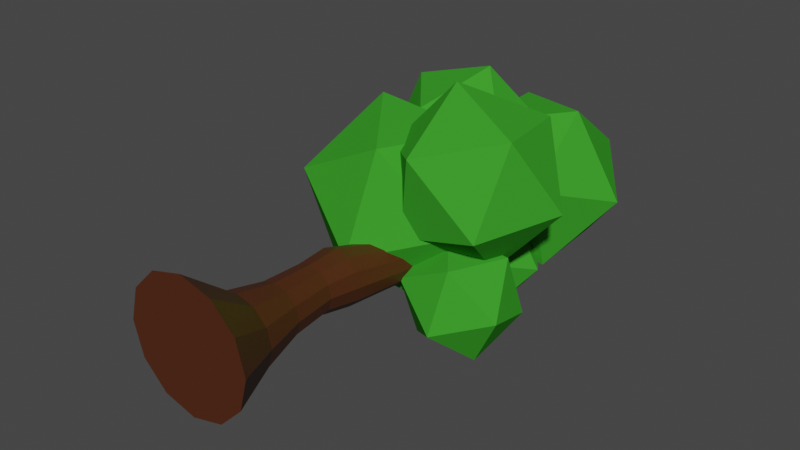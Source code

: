 # Source: arbol.blend  (saved by Blender 3.5.10; exported with 4.5.12 LTS)
import bpy
from mathutils import Matrix  # noqa: F401  (used for matrix-valued properties, if any)

bpy.ops.wm.read_factory_settings(use_empty=True)
scene = bpy.context.scene
scene.name = 'Scene'

# ---- materials (node trees are filled in below, after node groups)
mat_madera = bpy.data.materials.new('madera')
mat_madera.alpha_threshold = 0.0
mat_madera.use_transparent_shadow = False
mat_madera.roughness = 0.5
mat_madera.line_color = (0.0, 0.0, 0.0, 1.0)
mat_hojas = bpy.data.materials.new('hojas')
mat_hojas.use_transparent_shadow = False

# ---- material node trees
mat_madera.use_nodes = True; mat_madera.node_tree.nodes.clear()
_N = mat_madera.node_tree.nodes; _L = mat_madera.node_tree.links
n0 = _N.new('ShaderNodeOutputMaterial'); n0.name = 'Material Output'; n0.location = (300, 300)
n1 = _N.new('ShaderNodeBsdfPrincipled'); n1.name = 'Principled BSDF'; n1.location = (10, 300)
n1.distribution = 'GGX'
n1.subsurface_method = 'RANDOM_WALK_SKIN'
n1.inputs[0].default_value = (0.08001, 0.02002, 0.00508, 1.0)
n1.inputs[3].default_value = 1.45
n1.inputs[27].default_value = (0.0, 0.0, 0.0, 1.0)
n1.inputs[28].default_value = 1.0
_L.new(n1.outputs[0], n0.inputs[0])
n0.is_active_output = True
mat_hojas.use_nodes = True; mat_hojas.node_tree.nodes.clear()
_N = mat_hojas.node_tree.nodes; _L = mat_hojas.node_tree.links
n0 = _N.new('ShaderNodeBsdfPrincipled'); n0.name = 'BSDF Principista'; n0.location = (10, 300)
n0.distribution = 'GGX'
n0.subsurface_method = 'RANDOM_WALK_SKIN'
n0.inputs[0].default_value = (0.04438, 0.3343, 0.02529, 1.0)
n0.inputs[2].default_value = 1.0
n0.inputs[3].default_value = 1.45
n0.inputs[13].default_value = 0.0
n0.inputs[27].default_value = (0.0, 0.0, 0.0, 1.0)
n0.inputs[28].default_value = 1.0
n1 = _N.new('ShaderNodeOutputMaterial'); n1.name = 'Material'; n1.location = (300, 300)
_L.new(n0.outputs[0], n1.inputs[0])
n1.is_active_output = True

# ---- world
world_world = bpy.data.worlds.new('World'); scene.world = world_world
world_world.use_nodes = True; world_world.node_tree.nodes.clear()
_N = world_world.node_tree.nodes; _L = world_world.node_tree.links
n0 = _N.new('ShaderNodeOutputWorld'); n0.name = 'World Output'; n0.location = (300, 300)
n1 = _N.new('ShaderNodeBackground'); n1.name = 'Background'; n1.location = (10, 300)
n1.inputs[0].default_value = (0.05088, 0.05088, 0.05088, 1.0)
_L.new(n1.outputs[0], n0.inputs[0])
n0.is_active_output = True
world_world.color = (0.05088, 0.05088, 0.05088)
world_world.use_sun_shadow = False
world_world.sun_shadow_jitter_overblur = 0.0

# ---- meshes
me_cube = bpy.data.meshes.new('Cube')
me_cube.from_pydata([(0.0346, -0.1119, -0.7034), (-0.05552, 2.909, -0.5797), (0.4336, -0.1119, -0.5965), (0.0798, 2.909, -0.5435), (0.7256, -0.1119, -0.3044), (0.1789, 2.909, -0.4444), (0.8325, -0.1119, 0.09453), (0.2151, 2.909, -0.3091), (0.7256, -0.1119, 0.4935), (0.1789, 2.909, -0.1738), (0.4336, -0.1119, 0.7856), (0.0798, 2.909, -0.07469), (0.0346, -0.1119, 0.8925), (-0.05552, 2.909, -0.03844), (-0.3644, -0.1119, 0.7856), (-0.1908, 2.909, -0.07469), (-0.6564, -0.1119, 0.4935), (-0.2899, 2.909, -0.1738), (-0.7633, -0.1119, 0.09453), (-0.3262, 2.909, -0.3091), (-0.6564, -0.1119, -0.3044), (-0.2899, 2.909, -0.4444), (-0.3644, -0.1119, -0.5965), (-0.1908, 2.909, -0.5435), (0.02524, 0.5473, -0.524), (-0.1578, 2.142, -0.557), (0.01861, 2.142, -0.5098), (0.2517, 0.5473, -0.4633), (0.1478, 2.142, -0.3806), (0.4175, 0.5473, -0.2975), (0.195, 2.142, -0.2042), (0.4782, 0.5473, -0.07107), (0.1478, 2.142, -0.02779), (0.4175, 0.5473, 0.1554), (0.01861, 2.142, 0.1014), (0.2517, 0.5473, 0.3212), (-0.1578, 2.142, 0.1486), (0.02524, 0.5473, 0.3819), (-0.3342, 2.142, 0.1014), (-0.2012, 0.5473, 0.3212), (-0.4634, 2.142, -0.02779), (-0.367, 0.5473, 0.1554), (-0.5106, 2.142, -0.2042), (-0.4277, 0.5473, -0.07107), (-0.4634, 2.142, -0.3806), (-0.367, 0.5473, -0.2975), (-0.3342, 2.142, -0.5098), (-0.2012, 0.5473, -0.4633), (-0.0442, 1.116, -0.4371), (0.1215, 1.116, -0.3927), (0.2428, 1.116, -0.2714), (0.2872, 1.116, -0.1058), (0.2428, 1.116, 0.05993), (0.1215, 1.116, 0.1812), (-0.0442, 1.116, 0.2256), (-0.2099, 1.116, 0.1812), (-0.3312, 1.116, 0.05993), (-0.3756, 1.116, -0.1058), (-0.3312, 1.116, -0.2714), (-0.2099, 1.116, -0.3927), (-0.1179, 1.694, -0.4436), (0.03264, 1.694, -0.4033), (0.1428, 1.694, -0.2931), (0.1832, 1.694, -0.1426), (0.1428, 1.694, 0.007945), (0.03264, 1.694, 0.1181), (-0.1179, 1.694, 0.1585), (-0.2684, 1.694, 0.1181), (-0.3786, 1.694, 0.007945), (-0.4189, 1.694, -0.1426), (-0.3786, 1.694, -0.2931), (-0.2684, 1.694, -0.4033), (-0.1384, 5.191, -0.907), (0.9041, 4.666, -0.7482), (-0.07354, 4.25, -0.2269), (-0.7362, 5.14, 0.1178), (-0.1681, 6.106, -0.1905), (0.8456, 5.813, -0.7257), (0.9505, 4.291, 0.3747), (-0.06318, 4.584, 0.9099), (-0.1216, 5.731, 0.9324), (0.856, 6.146, 0.4111), (1.519, 5.256, 0.06643), (0.9208, 5.206, 1.091), (-0.06531, 4.393, -1.308), (0.5945, 4.061, -1.207), (-0.02426, 3.798, -0.8772), (-0.4436, 4.361, -0.659), (-0.08411, 4.972, -0.8541), (0.5575, 4.787, -1.193), (0.6239, 3.824, -0.4964), (-0.0177, 4.009, -0.1577), (-0.05469, 4.735, -0.1434), (0.564, 4.998, -0.4733), (0.9834, 4.435, -0.6915), (0.6051, 4.403, -0.04293), (-1.217, 5.214, 0.2856), (-0.6553, 4.678, -0.3769), (-1.171, 4.221, 0.383), (-1.121, 4.801, 1.221), (-0.5747, 5.616, 0.9795), (-0.2869, 5.54, -0.008194), (-0.2122, 3.935, 0.1494), (-0.5001, 4.011, 1.137), (-0.1317, 4.873, 1.506), (0.3838, 5.33, 0.7459), (0.3341, 4.75, -0.09237), (0.43, 4.338, 0.8433), (-0.959, 5.019, -1.203), (-0.3357, 4.705, -1.108), (-0.9203, 4.457, -0.7962), (-1.316, 4.989, -0.5901), (-0.9768, 5.566, -0.7744), (-0.3707, 5.391, -1.094), (-0.3079, 4.481, -0.4365), (-0.9141, 4.656, -0.1165), (-0.949, 5.342, -0.103), (-0.3645, 5.59, -0.4147), (0.03171, 5.058, -0.6208), (-0.3257, 5.028, -0.008068), (0.07135, 3.762, -0.3692), (0.1502, 3.762, -0.348), (0.208, 3.762, -0.2903), (0.2291, 3.762, -0.2114), (0.208, 3.762, -0.1325), (0.1502, 3.762, -0.07472), (0.07135, 3.762, -0.05358), (-0.007542, 3.762, -0.07472), (-0.0653, 3.762, -0.1325), (-0.08644, 3.762, -0.2114), (-0.0653, 3.762, -0.2903), (-0.007542, 3.762, -0.348), (0.3758, 3.449, 0.03182), (0.002261, 3.594, -0.6531), (0.1375, 2.865, -0.4227), (0.8464, 2.827, -0.0743), (1.149, 3.532, -0.08934), (0.6275, 4.006, -0.447), (0.2421, 3.062, -1.182), (0.7638, 2.588, -0.8248), (1.389, 3.0, -0.6188), (1.254, 3.729, -0.8491), (0.5449, 3.768, -1.198), (1.016, 3.145, -1.304), (-0.04207, 4.514, 0.9835), (-0.1492, 4.053, -0.06242), (-0.4848, 3.496, 0.8746), (0.2576, 3.7, 1.724), (1.052, 4.383, 1.312), (0.8007, 4.601, 0.2079), (0.08433, 2.954, 0.03168), (0.3357, 2.736, 1.136), (1.286, 3.285, 1.406), (1.621, 3.842, 0.469), (0.8788, 3.637, -0.3804), (1.178, 2.823, 0.3601), (-0.2499, 4.535, -0.007149), (-0.6452, 4.689, -0.7321), (-0.502, 3.917, -0.4883), (0.2483, 3.876, -0.1195), (0.5689, 4.623, -0.1354), (0.01662, 5.125, -0.514), (-0.3914, 4.126, -1.293), (0.1608, 3.624, -0.9139), (0.8227, 4.06, -0.6958), (0.6795, 4.831, -0.9397), (-0.07085, 4.872, -1.308), (0.4273, 4.214, -1.421), (-0.9624, 3.885, 1.261), (-1.587, 4.129, 0.1151), (-1.361, 2.909, 0.5004), (-0.1753, 2.844, 1.083), (0.3312, 4.024, 1.058), (-0.5414, 4.817, 0.4597), (-1.186, 3.239, -0.7703), (-0.3135, 2.445, -0.1721), (0.7323, 3.134, 0.1725), (0.506, 4.353, -0.2128), (-0.6796, 4.418, -0.7955), (0.1076, 3.378, -0.973)], [], [(25, 1, 3, 26), (26, 3, 5, 28), (28, 5, 7, 30), (30, 7, 9, 32), (32, 9, 11, 34), (34, 11, 13, 36), (36, 13, 15, 38), (38, 15, 17, 40), (40, 17, 19, 42), (42, 19, 21, 44), (44, 21, 23, 46), (46, 23, 1, 25), (0, 2, 4, 6, 8, 10, 12, 14, 16, 18, 20, 22), (22, 47, 24, 0), (71, 46, 25, 60), (20, 45, 47, 22), (70, 44, 46, 71), (18, 43, 45, 20), (69, 42, 44, 70), (16, 41, 43, 18), (68, 40, 42, 69), (14, 39, 41, 16), (67, 38, 40, 68), (12, 37, 39, 14), (66, 36, 38, 67), (10, 35, 37, 12), (65, 34, 36, 66), (8, 33, 35, 10), (64, 32, 34, 65), (6, 31, 33, 8), (63, 30, 32, 64), (4, 29, 31, 6), (62, 28, 30, 63), (2, 27, 29, 4), (61, 26, 28, 62), (0, 24, 27, 2), (60, 25, 26, 61), (24, 48, 49, 27), (27, 49, 50, 29), (29, 50, 51, 31), (31, 51, 52, 33), (33, 52, 53, 35), (35, 53, 54, 37), (37, 54, 55, 39), (39, 55, 56, 41), (41, 56, 57, 43), (43, 57, 58, 45), (45, 58, 59, 47), (47, 59, 48, 24), (48, 60, 61, 49), (49, 61, 62, 50), (50, 62, 63, 51), (51, 63, 64, 52), (52, 64, 65, 53), (53, 65, 66, 54), (54, 66, 67, 55), (55, 67, 68, 56), (56, 68, 69, 57), (57, 69, 70, 58), (58, 70, 71, 59), (59, 71, 60, 48), (72, 73, 74), (73, 72, 77), (72, 74, 75), (72, 75, 76), (72, 76, 77), (73, 77, 82), (74, 73, 78), (75, 74, 79), (76, 75, 80), (77, 76, 81), (73, 82, 78), (74, 78, 79), (75, 79, 80), (76, 80, 81), (77, 81, 82), (78, 82, 83), (79, 78, 83), (80, 79, 83), (81, 80, 83), (82, 81, 83), (84, 85, 86), (85, 84, 89), (84, 86, 87), (84, 87, 88), (84, 88, 89), (85, 89, 94), (86, 85, 90), (87, 86, 91), (88, 87, 92), (89, 88, 93), (85, 94, 90), (86, 90, 91), (87, 91, 92), (88, 92, 93), (89, 93, 94), (90, 94, 95), (91, 90, 95), (92, 91, 95), (93, 92, 95), (94, 93, 95), (96, 97, 98), (97, 96, 101), (96, 98, 99), (96, 99, 100), (96, 100, 101), (97, 101, 106), (98, 97, 102), (99, 98, 103), (100, 99, 104), (101, 100, 105), (97, 106, 102), (98, 102, 103), (99, 103, 104), (100, 104, 105), (101, 105, 106), (102, 106, 107), (103, 102, 107), (104, 103, 107), (105, 104, 107), (106, 105, 107), (108, 109, 110), (109, 108, 113), (108, 110, 111), (108, 111, 112), (108, 112, 113), (109, 113, 118), (110, 109, 114), (111, 110, 115), (112, 111, 116), (113, 112, 117), (109, 118, 114), (110, 114, 115), (111, 115, 116), (112, 116, 117), (113, 117, 118), (114, 118, 119), (115, 114, 119), (116, 115, 119), (117, 116, 119), (118, 117, 119), (9, 7, 123, 124), (1, 23, 131, 120), (3, 1, 120, 121), (7, 5, 122, 123), (23, 21, 130, 131), (5, 3, 121, 122), (21, 19, 129, 130), (19, 17, 128, 129), (17, 15, 127, 128), (15, 13, 126, 127), (13, 11, 125, 126), (11, 9, 124, 125), (134, 135, 132), (135, 136, 132), (133, 134, 132), (137, 133, 132), (136, 137, 132), (139, 135, 134), (138, 134, 133), (141, 137, 136), (138, 139, 134), (140, 141, 136), (140, 136, 135), (142, 133, 137), (139, 140, 135), (141, 142, 137), (142, 138, 133), (143, 139, 138), (143, 140, 139), (143, 141, 140), (142, 143, 138), (143, 142, 141), (146, 147, 144), (147, 148, 144), (145, 146, 144), (149, 145, 144), (148, 149, 144), (151, 147, 146), (150, 146, 145), (153, 149, 148), (150, 151, 146), (152, 153, 148), (152, 148, 147), (154, 145, 149), (151, 152, 147), (153, 154, 149), (154, 150, 145), (155, 151, 150), (155, 152, 151), (155, 153, 152), (154, 155, 150), (155, 154, 153), (158, 159, 156), (159, 160, 156), (157, 158, 156), (161, 157, 156), (160, 161, 156), (163, 159, 158), (162, 158, 157), (165, 161, 160), (162, 163, 158), (164, 165, 160), (164, 160, 159), (166, 157, 161), (163, 164, 159), (165, 166, 161), (166, 162, 157), (167, 163, 162), (167, 164, 163), (167, 165, 164), (166, 167, 162), (167, 166, 165), (170, 171, 168), (171, 172, 168), (169, 170, 168), (173, 169, 168), (172, 173, 168), (175, 171, 170), (174, 170, 169), (177, 173, 172), (174, 175, 170), (176, 177, 172), (176, 172, 171), (178, 169, 173), (175, 176, 171), (177, 178, 173), (178, 174, 169), (179, 175, 174), (179, 176, 175), (179, 177, 176), (178, 179, 174), (179, 178, 177)])
me_cube.polygons.foreach_set('material_index', [0, 0, 0, 0, 0, 0, 0, 0, 0, 0, 0, 0, 0, 0, 0, 0, 0, 0, 0, 0, 0, 0, 0, 0, 0, 0, 0, 0, 0, 0, 0, 0, 0, 0, 0, 0, 0, 0, 0, 0, 0, 0, 0, 0, 0, 0, 0, 0, 0, 0, 0, 0, 0, 0, 0, 0, 0, 0, 0, 0, 0, 1, 1, 1, 1, 1, 1, 1, 1, 1, 1, 1, 1, 1, 1, 1, 1, 1, 1, 1, 1, 1, 1, 1, 1, 1, 1, 1, 1, 1, 1, 1, 1, 1, 1, 1, 1, 1, 1, 1, 1, 1, 1, 1, 1, 1, 1, 1, 1, 1, 1, 1, 1, 1, 1, 1, 1, 1, 1, 1, 1, 1, 1, 1, 1, 1, 1, 1, 1, 1, 1, 1, 1, 1, 1, 1, 1, 1, 1, 1, 1, 0, 0, 0, 0, 0, 0, 0, 0, 0, 0, 0, 0, 1, 1, 1, 1, 1, 1, 1, 1, 1, 1, 1, 1, 1, 1, 1, 1, 1, 1, 1, 1, 1, 1, 1, 1, 1, 1, 1, 1, 1, 1, 1, 1, 1, 1, 1, 1, 1, 1, 1, 1, 1, 1, 1, 1, 1, 1, 1, 1, 1, 1, 1, 1, 1, 1, 1, 1, 1, 1, 1, 1, 1, 1, 1, 1, 1, 1, 1, 1, 1, 1, 1, 1, 1, 1, 1, 1, 1, 1, 1, 1])
_uv = me_cube.uv_layers.new(name='UVMap')
_uv.uv.foreach_set('vector', [1.0, 0.8333, 1.0, 1.0, 0.9167, 1.0, 0.9167, 0.8333, 0.9167, 0.8333, 0.9167, 1.0, 0.8333, 1.0, 0.8333, 0.8333, 0.8333, 0.8333, 0.8333, 1.0, 0.75, 1.0, 0.75, 0.8333, 0.75, 0.8333, 0.75, 1.0, 0.6667, 1.0, 0.6667, 0.8333, 0.6667, 0.8333, 0.6667, 1.0, 0.5833, 1.0, 0.5833, 0.8333, 0.5833, 0.8333, 0.5833, 1.0, 0.5, 1.0, 0.5, 0.8333, 0.5, 0.8333, 0.5, 1.0, 0.4167, 1.0, 0.4167, 0.8333, 0.4167, 0.8333, 0.4167, 1.0, 0.3333, 1.0, 0.3333, 0.8333, 0.3333, 0.8333, 0.3333, 1.0, 0.25, 1.0, 0.25, 0.8333, 0.25, 0.8333, 0.25, 1.0, 0.1667, 1.0, 0.1667, 0.8333, 0.1667, 0.8333, 0.1667, 1.0, 0.08333, 1.0, 0.08333, 0.8333, 0.08333, 0.8333, 0.08333, 1.0, 7.451e-08, 1.0, 7.451e-08, 0.8333, 0.75, 0.49, 0.87, 0.4578, 0.9578, 0.37, 0.99, 0.25, 0.9578, 0.13, 0.87, 0.04215, 0.75, 0.01, 0.63, 0.04215, 0.5422, 0.13, 0.51, 0.25, 0.5422, 0.37, 0.63, 0.4578, 0.08333, 0.5, 0.08333, 0.6667, 7.451e-08, 0.6667, 7.451e-08, 0.5, 0.08333, 0.7823, 0.08333, 0.8333, 7.451e-08, 0.8333, 7.451e-08, 0.7823, 0.1667, 0.5, 0.1667, 0.6667, 0.08333, 0.6667, 0.08333, 0.5, 0.1667, 0.7823, 0.1667, 0.8333, 0.08333, 0.8333, 0.08333, 0.7823, 0.25, 0.5, 0.25, 0.6667, 0.1667, 0.6667, 0.1667, 0.5, 0.25, 0.7823, 0.25, 0.8333, 0.1667, 0.8333, 0.1667, 0.7823, 0.3333, 0.5, 0.3333, 0.6667, 0.25, 0.6667, 0.25, 0.5, 0.3333, 0.7823, 0.3333, 0.8333, 0.25, 0.8333, 0.25, 0.7823, 0.4167, 0.5, 0.4167, 0.6667, 0.3333, 0.6667, 0.3333, 0.5, 0.4167, 0.7823, 0.4167, 0.8333, 0.3333, 0.8333, 0.3333, 0.7823, 0.5, 0.5, 0.5, 0.6667, 0.4167, 0.6667, 0.4167, 0.5, 0.5, 0.7823, 0.5, 0.8333, 0.4167, 0.8333, 0.4167, 0.7823, 0.5833, 0.5, 0.5833, 0.6667, 0.5, 0.6667, 0.5, 0.5, 0.5833, 0.7823, 0.5833, 0.8333, 0.5, 0.8333, 0.5, 0.7823, 0.6667, 0.5, 0.6667, 0.6667, 0.5833, 0.6667, 0.5833, 0.5, 0.6667, 0.7823, 0.6667, 0.8333, 0.5833, 0.8333, 0.5833, 0.7823, 0.75, 0.5, 0.75, 0.6667, 0.6667, 0.6667, 0.6667, 0.5, 0.75, 0.7823, 0.75, 0.8333, 0.6667, 0.8333, 0.6667, 0.7823, 0.8333, 0.5, 0.8333, 0.6667, 0.75, 0.6667, 0.75, 0.5, 0.8333, 0.7823, 0.8333, 0.8333, 0.75, 0.8333, 0.75, 0.7823, 0.9167, 0.5, 0.9167, 0.6667, 0.8333, 0.6667, 0.8333, 0.5, 0.9167, 0.7823, 0.9167, 0.8333, 0.8333, 0.8333, 0.8333, 0.7823, 1.0, 0.5, 1.0, 0.6667, 0.9167, 0.6667, 0.9167, 0.5, 1.0, 0.7823, 1.0, 0.8333, 0.9167, 0.8333, 0.9167, 0.7823, 1.0, 0.6667, 1.0, 0.7335, 0.9167, 0.7335, 0.9167, 0.6667, 0.9167, 0.6667, 0.9167, 0.7335, 0.8333, 0.7335, 0.8333, 0.6667, 0.8333, 0.6667, 0.8333, 0.7335, 0.75, 0.7335, 0.75, 0.6667, 0.75, 0.6667, 0.75, 0.7335, 0.6667, 0.7335, 0.6667, 0.6667, 0.6667, 0.6667, 0.6667, 0.7335, 0.5833, 0.7335, 0.5833, 0.6667, 0.5833, 0.6667, 0.5833, 0.7335, 0.5, 0.7335, 0.5, 0.6667, 0.5, 0.6667, 0.5, 0.7335, 0.4167, 0.7335, 0.4167, 0.6667, 0.4167, 0.6667, 0.4167, 0.7335, 0.3333, 0.7335, 0.3333, 0.6667, 0.3333, 0.6667, 0.3333, 0.7335, 0.25, 0.7335, 0.25, 0.6667, 0.25, 0.6667, 0.25, 0.7335, 0.1667, 0.7335, 0.1667, 0.6667, 0.1667, 0.6667, 0.1667, 0.7335, 0.08333, 0.7335, 0.08333, 0.6667, 0.08333, 0.6667, 0.08333, 0.7335, 7.451e-08, 0.7335, 7.451e-08, 0.6667, 1.0, 0.7335, 1.0, 0.7823, 0.9167, 0.7823, 0.9167, 0.7335, 0.9167, 0.7335, 0.9167, 0.7823, 0.8333, 0.7823, 0.8333, 0.7335, 0.8333, 0.7335, 0.8333, 0.7823, 0.75, 0.7823, 0.75, 0.7335, 0.75, 0.7335, 0.75, 0.7823, 0.6667, 0.7823, 0.6667, 0.7335, 0.6667, 0.7335, 0.6667, 0.7823, 0.5833, 0.7823, 0.5833, 0.7335, 0.5833, 0.7335, 0.5833, 0.7823, 0.5, 0.7823, 0.5, 0.7335, 0.5, 0.7335, 0.5, 0.7823, 0.4167, 0.7823, 0.4167, 0.7335, 0.4167, 0.7335, 0.4167, 0.7823, 0.3333, 0.7823, 0.3333, 0.7335, 0.3333, 0.7335, 0.3333, 0.7823, 0.25, 0.7823, 0.25, 0.7335, 0.25, 0.7335, 0.25, 0.7823, 0.1667, 0.7823, 0.1667, 0.7335, 0.1667, 0.7335, 0.1667, 0.7823, 0.08333, 0.7823, 0.08333, 0.7335, 0.08333, 0.7335, 0.08333, 0.7823, 7.451e-08, 0.7823, 7.451e-08, 0.7335, 0.1818, 0.0, 0.2727, 0.1575, 0.09091, 0.1575, 0.2727, 0.1575, 0.3636, 0.0, 0.4545, 0.1575, 0.9091, 0.0, 1.0, 0.1575, 0.8182, 0.1575, 0.7273, 0.0, 0.8182, 0.1575, 0.6364, 0.1575, 0.5455, 0.0, 0.6364, 0.1575, 0.4545, 0.1575, 0.2727, 0.1575, 0.4545, 0.1575, 0.3636, 0.3149, 0.09091, 0.1575, 0.2727, 0.1575, 0.1818, 0.3149, 0.8182, 0.1575, 1.0, 0.1575, 0.9091, 0.3149, 0.6364, 0.1575, 0.8182, 0.1575, 0.7273, 0.3149, 0.4545, 0.1575, 0.6364, 0.1575, 0.5455, 0.3149, 0.2727, 0.1575, 0.3636, 0.3149, 0.1818, 0.3149, 0.09091, 0.1575, 0.1818, 0.3149, 0.0, 0.3149, 0.8182, 0.1575, 0.9091, 0.3149, 0.7273, 0.3149, 0.6364, 0.1575, 0.7273, 0.3149, 0.5455, 0.3149, 0.4545, 0.1575, 0.5455, 0.3149, 0.3636, 0.3149, 0.1818, 0.3149, 0.3636, 0.3149, 0.2727, 0.4724, 0.0, 0.3149, 0.1818, 0.3149, 0.09091, 0.4724, 0.7273, 0.3149, 0.9091, 0.3149, 0.8182, 0.4724, 0.5455, 0.3149, 0.7273, 0.3149, 0.6364, 0.4724, 0.3636, 0.3149, 0.5455, 0.3149, 0.4545, 0.4724, 0.1818, 0.0, 0.2727, 0.1575, 0.09091, 0.1575, 0.2727, 0.1575, 0.3636, 0.0, 0.4545, 0.1575, 0.9091, 0.0, 1.0, 0.1575, 0.8182, 0.1575, 0.7273, 0.0, 0.8182, 0.1575, 0.6364, 0.1575, 0.5455, 0.0, 0.6364, 0.1575, 0.4545, 0.1575, 0.2727, 0.1575, 0.4545, 0.1575, 0.3636, 0.3149, 0.09091, 0.1575, 0.2727, 0.1575, 0.1818, 0.3149, 0.8182, 0.1575, 1.0, 0.1575, 0.9091, 0.3149, 0.6364, 0.1575, 0.8182, 0.1575, 0.7273, 0.3149, 0.4545, 0.1575, 0.6364, 0.1575, 0.5455, 0.3149, 0.2727, 0.1575, 0.3636, 0.3149, 0.1818, 0.3149, 0.09091, 0.1575, 0.1818, 0.3149, 0.0, 0.3149, 0.8182, 0.1575, 0.9091, 0.3149, 0.7273, 0.3149, 0.6364, 0.1575, 0.7273, 0.3149, 0.5455, 0.3149, 0.4545, 0.1575, 0.5455, 0.3149, 0.3636, 0.3149, 0.1818, 0.3149, 0.3636, 0.3149, 0.2727, 0.4724, 0.0, 0.3149, 0.1818, 0.3149, 0.09091, 0.4724, 0.7273, 0.3149, 0.9091, 0.3149, 0.8182, 0.4724, 0.5455, 0.3149, 0.7273, 0.3149, 0.6364, 0.4724, 0.3636, 0.3149, 0.5455, 0.3149, 0.4545, 0.4724, 0.1818, 0.0, 0.2727, 0.1575, 0.09091, 0.1575, 0.2727, 0.1575, 0.3636, 0.0, 0.4545, 0.1575, 0.9091, 0.0, 1.0, 0.1575, 0.8182, 0.1575, 0.7273, 0.0, 0.8182, 0.1575, 0.6364, 0.1575, 0.5455, 0.0, 0.6364, 0.1575, 0.4545, 0.1575, 0.2727, 0.1575, 0.4545, 0.1575, 0.3636, 0.3149, 0.09091, 0.1575, 0.2727, 0.1575, 0.1818, 0.3149, 0.8182, 0.1575, 1.0, 0.1575, 0.9091, 0.3149, 0.6364, 0.1575, 0.8182, 0.1575, 0.7273, 0.3149, 0.4545, 0.1575, 0.6364, 0.1575, 0.5455, 0.3149, 0.2727, 0.1575, 0.3636, 0.3149, 0.1818, 0.3149, 0.09091, 0.1575, 0.1818, 0.3149, 0.0, 0.3149, 0.8182, 0.1575, 0.9091, 0.3149, 0.7273, 0.3149, 0.6364, 0.1575, 0.7273, 0.3149, 0.5455, 0.3149, 0.4545, 0.1575, 0.5455, 0.3149, 0.3636, 0.3149, 0.1818, 0.3149, 0.3636, 0.3149, 0.2727, 0.4724, 0.0, 0.3149, 0.1818, 0.3149, 0.09091, 0.4724, 0.7273, 0.3149, 0.9091, 0.3149, 0.8182, 0.4724, 0.5455, 0.3149, 0.7273, 0.3149, 0.6364, 0.4724, 0.3636, 0.3149, 0.5455, 0.3149, 0.4545, 0.4724, 0.1818, 0.0, 0.2727, 0.1575, 0.09091, 0.1575, 0.2727, 0.1575, 0.3636, 0.0, 0.4545, 0.1575, 0.9091, 0.0, 1.0, 0.1575, 0.8182, 0.1575, 0.7273, 0.0, 0.8182, 0.1575, 0.6364, 0.1575, 0.5455, 0.0, 0.6364, 0.1575, 0.4545, 0.1575, 0.2727, 0.1575, 0.4545, 0.1575, 0.3636, 0.3149, 0.09091, 0.1575, 0.2727, 0.1575, 0.1818, 0.3149, 0.8182, 0.1575, 1.0, 0.1575, 0.9091, 0.3149, 0.6364, 0.1575, 0.8182, 0.1575, 0.7273, 0.3149, 0.4545, 0.1575, 0.6364, 0.1575, 0.5455, 0.3149, 0.2727, 0.1575, 0.3636, 0.3149, 0.1818, 0.3149, 0.09091, 0.1575, 0.1818, 0.3149, 0.0, 0.3149, 0.8182, 0.1575, 0.9091, 0.3149, 0.7273, 0.3149, 0.6364, 0.1575, 0.7273, 0.3149, 0.5455, 0.3149, 0.4545, 0.1575, 0.5455, 0.3149, 0.3636, 0.3149, 0.1818, 0.3149, 0.3636, 0.3149, 0.2727, 0.4724, 0.0, 0.3149, 0.1818, 0.3149, 0.09091, 0.4724, 0.7273, 0.3149, 0.9091, 0.3149, 0.8182, 0.4724, 0.5455, 0.3149, 0.7273, 0.3149, 0.6364, 0.4724, 0.3636, 0.3149, 0.5455, 0.3149, 0.4545, 0.4724, 0.6667, 1.0, 0.75, 1.0, 0.75, 1.0, 0.6667, 1.0, 7.451e-08, 1.0, 0.08333, 1.0, 0.08333, 1.0, 7.451e-08, 1.0, 0.9167, 1.0, 1.0, 1.0, 1.0, 1.0, 0.9167, 1.0, 0.75, 1.0, 0.8333, 1.0, 0.8333, 1.0, 0.75, 1.0, 0.08333, 1.0, 0.1667, 1.0, 0.1667, 1.0, 0.08333, 1.0, 0.8333, 1.0, 0.9167, 1.0, 0.9167, 1.0, 0.8333, 1.0, 0.1667, 1.0, 0.25, 1.0, 0.25, 1.0, 0.1667, 1.0, 0.25, 1.0, 0.3333, 1.0, 0.3333, 1.0, 0.25, 1.0, 0.3333, 1.0, 0.4167, 1.0, 0.4167, 1.0, 0.3333, 1.0, 0.4167, 1.0, 0.5, 1.0, 0.5, 1.0, 0.4167, 1.0, 0.5, 1.0, 0.5833, 1.0, 0.5833, 1.0, 0.5, 1.0, 0.5833, 1.0, 0.6667, 1.0, 0.6667, 1.0, 0.5833, 1.0, 0.5455, 0.3149, 0.7273, 0.3149, 0.6364, 0.4724, 0.7273, 0.3149, 0.9091, 0.3149, 0.8182, 0.4724, 0.3636, 0.3149, 0.5455, 0.3149, 0.4545, 0.4724, 0.1818, 0.3149, 0.3636, 0.3149, 0.2727, 0.4724, 0.0, 0.3149, 0.1818, 0.3149, 0.09091, 0.4724, 0.6364, 0.1575, 0.7273, 0.3149, 0.5455, 0.3149, 0.4545, 0.1575, 0.5455, 0.3149, 0.3636, 0.3149, 0.09091, 0.1575, 0.1818, 0.3149, 0.0, 0.3149, 0.4545, 0.1575, 0.6364, 0.1575, 0.5455, 0.3149, 0.8182, 0.1575, 1.0, 0.1575, 0.9091, 0.3149, 0.8182, 0.1575, 0.9091, 0.3149, 0.7273, 0.3149, 0.2727, 0.1575, 0.3636, 0.3149, 0.1818, 0.3149, 0.6364, 0.1575, 0.8182, 0.1575, 0.7273, 0.3149, 0.09091, 0.1575, 0.2727, 0.1575, 0.1818, 0.3149, 0.2727, 0.1575, 0.4545, 0.1575, 0.3636, 0.3149, 0.5455, 0.0, 0.6364, 0.1575, 0.4545, 0.1575, 0.7273, 0.0, 0.8182, 0.1575, 0.6364, 0.1575, 0.9091, 0.0, 1.0, 0.1575, 0.8182, 0.1575, 0.2727, 0.1575, 0.3636, 0.0, 0.4545, 0.1575, 0.1818, 0.0, 0.2727, 0.1575, 0.09091, 0.1575, 0.5455, 0.3149, 0.7273, 0.3149, 0.6364, 0.4724, 0.7273, 0.3149, 0.9091, 0.3149, 0.8182, 0.4724, 0.3636, 0.3149, 0.5455, 0.3149, 0.4545, 0.4724, 0.1818, 0.3149, 0.3636, 0.3149, 0.2727, 0.4724, 0.0, 0.3149, 0.1818, 0.3149, 0.09091, 0.4724, 0.6364, 0.1575, 0.7273, 0.3149, 0.5455, 0.3149, 0.4545, 0.1575, 0.5455, 0.3149, 0.3636, 0.3149, 0.09091, 0.1575, 0.1818, 0.3149, 0.0, 0.3149, 0.4545, 0.1575, 0.6364, 0.1575, 0.5455, 0.3149, 0.8182, 0.1575, 1.0, 0.1575, 0.9091, 0.3149, 0.8182, 0.1575, 0.9091, 0.3149, 0.7273, 0.3149, 0.2727, 0.1575, 0.3636, 0.3149, 0.1818, 0.3149, 0.6364, 0.1575, 0.8182, 0.1575, 0.7273, 0.3149, 0.09091, 0.1575, 0.2727, 0.1575, 0.1818, 0.3149, 0.2727, 0.1575, 0.4545, 0.1575, 0.3636, 0.3149, 0.5455, 0.0, 0.6364, 0.1575, 0.4545, 0.1575, 0.7273, 0.0, 0.8182, 0.1575, 0.6364, 0.1575, 0.9091, 0.0, 1.0, 0.1575, 0.8182, 0.1575, 0.2727, 0.1575, 0.3636, 0.0, 0.4545, 0.1575, 0.1818, 0.0, 0.2727, 0.1575, 0.09091, 0.1575, 0.5455, 0.3149, 0.7273, 0.3149, 0.6364, 0.4724, 0.7273, 0.3149, 0.9091, 0.3149, 0.8182, 0.4724, 0.3636, 0.3149, 0.5455, 0.3149, 0.4545, 0.4724, 0.1818, 0.3149, 0.3636, 0.3149, 0.2727, 0.4724, 0.0, 0.3149, 0.1818, 0.3149, 0.09091, 0.4724, 0.6364, 0.1575, 0.7273, 0.3149, 0.5455, 0.3149, 0.4545, 0.1575, 0.5455, 0.3149, 0.3636, 0.3149, 0.09091, 0.1575, 0.1818, 0.3149, 0.0, 0.3149, 0.4545, 0.1575, 0.6364, 0.1575, 0.5455, 0.3149, 0.8182, 0.1575, 1.0, 0.1575, 0.9091, 0.3149, 0.8182, 0.1575, 0.9091, 0.3149, 0.7273, 0.3149, 0.2727, 0.1575, 0.3636, 0.3149, 0.1818, 0.3149, 0.6364, 0.1575, 0.8182, 0.1575, 0.7273, 0.3149, 0.09091, 0.1575, 0.2727, 0.1575, 0.1818, 0.3149, 0.2727, 0.1575, 0.4545, 0.1575, 0.3636, 0.3149, 0.5455, 0.0, 0.6364, 0.1575, 0.4545, 0.1575, 0.7273, 0.0, 0.8182, 0.1575, 0.6364, 0.1575, 0.9091, 0.0, 1.0, 0.1575, 0.8182, 0.1575, 0.2727, 0.1575, 0.3636, 0.0, 0.4545, 0.1575, 0.1818, 0.0, 0.2727, 0.1575, 0.09091, 0.1575, 0.5455, 0.3149, 0.7273, 0.3149, 0.6364, 0.4724, 0.7273, 0.3149, 0.9091, 0.3149, 0.8182, 0.4724, 0.3636, 0.3149, 0.5455, 0.3149, 0.4545, 0.4724, 0.1818, 0.3149, 0.3636, 0.3149, 0.2727, 0.4724, 0.0, 0.3149, 0.1818, 0.3149, 0.09091, 0.4724, 0.6364, 0.1575, 0.7273, 0.3149, 0.5455, 0.3149, 0.4545, 0.1575, 0.5455, 0.3149, 0.3636, 0.3149, 0.09091, 0.1575, 0.1818, 0.3149, 0.0, 0.3149, 0.4545, 0.1575, 0.6364, 0.1575, 0.5455, 0.3149, 0.8182, 0.1575, 1.0, 0.1575, 0.9091, 0.3149, 0.8182, 0.1575, 0.9091, 0.3149, 0.7273, 0.3149, 0.2727, 0.1575, 0.3636, 0.3149, 0.1818, 0.3149, 0.6364, 0.1575, 0.8182, 0.1575, 0.7273, 0.3149, 0.09091, 0.1575, 0.2727, 0.1575, 0.1818, 0.3149, 0.2727, 0.1575, 0.4545, 0.1575, 0.3636, 0.3149, 0.5455, 0.0, 0.6364, 0.1575, 0.4545, 0.1575, 0.7273, 0.0, 0.8182, 0.1575, 0.6364, 0.1575, 0.9091, 0.0, 1.0, 0.1575, 0.8182, 0.1575, 0.2727, 0.1575, 0.3636, 0.0, 0.4545, 0.1575, 0.1818, 0.0, 0.2727, 0.1575, 0.09091, 0.1575])
me_cube.materials.append(mat_madera)
me_cube.materials.append(mat_hojas)
me_cube.use_mirror_vertex_groups = False
me_cube.update()

# ---- objects
ob_cube = bpy.data.objects.new('Cube', me_cube)

# ---- transforms, parenting, visibility, modifiers, constraints
ob_cube.location = (0.0, 0.0, 0.0)
ob_cube.lock_rotations_4d = False
ob_cube.empty_display_type = 'ARROWS'
ob_cube.lineart.crease_threshold = 0.0

# ---- collection membership
scene.collection.objects.link(ob_cube)

# ---- scene / render settings (as saved in the file)
scene.frame_start = 1; scene.frame_end = 250; scene.frame_set(1)
scene.render.engine = 'BLENDER_EEVEE_NEXT'
scene.cycles.sampling_pattern = 'TABULATED_SOBOL'
scene.view_settings.view_transform = 'Filmic'
bpy.context.view_layer.update()

# ---- added for rendering (the .blend has no active camera and no usable light): camera, sun
cam_auto = bpy.data.cameras.new('AutoCamera')
cam_auto.lens = 50.0
cam_auto.sensor_width = 36.0
cam_auto.clip_end = 1000.0
ob_auto_camera = bpy.data.objects.new('AutoCamera', cam_auto)
scene.collection.objects.link(ob_auto_camera)
ob_auto_camera.location = (7.14471, -5.53603, 5.85375)
ob_auto_camera.rotation_euler = (1.09748, -7.21219e-08, 0.694738)
scene.camera = ob_auto_camera
light_auto_sun = bpy.data.lights.new('AutoSun', 'SUN')
light_auto_sun.energy = 3.0
light_auto_sun.angle = 0.0523599
ob_auto_sun = bpy.data.objects.new('AutoSun', light_auto_sun)
scene.collection.objects.link(ob_auto_sun)
ob_auto_sun.rotation_euler = (0.872665, 0.174533, 0.523599)
bpy.context.view_layer.update()
